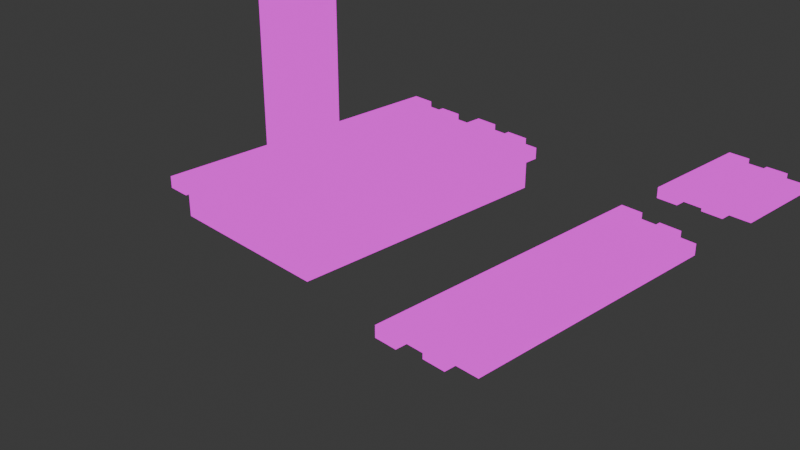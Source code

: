 # Source: environment.blend  (saved by Blender 4.3.34; exported with 4.5.12 LTS)
import bpy
from mathutils import Matrix  # noqa: F401  (used for matrix-valued properties, if any)

bpy.ops.wm.read_factory_settings(use_empty=True)
scene = bpy.context.scene
scene.name = 'Scene'

# ---- collections
col_collection = bpy.data.collections.new('Collection'); scene.collection.children.link(col_collection)

# ---- images (referenced by path relative to the original .blend; pixels are not part of the script)
import os
ASSET_DIR = os.environ.get("B2B_ASSET_DIR", "")  # directory of the original .blend (textures are referenced by path, not embedded)
HERE = os.path.dirname(os.path.abspath(__file__))  # packed textures are extracted next to this script under _unpacked/

def load_image(name, relpath, width, height, colorspace="sRGB"):
    """Load a texture the original file referenced (path relative to the .blend, or extracted next to this script)."""
    p = next((c for c in (os.path.join(HERE, relpath), os.path.join(ASSET_DIR, relpath)) if relpath and os.path.exists(c)), "")
    if p:
        img = bpy.data.images.load(p, check_existing=True)
        img.name = name
    else:  # same state as the original file: an image datablock whose file is absent (Cycles renders it pink)
        img = bpy.data.images.new(name, width, height)
        img.source = "FILE"
        img.filepath = "//" + (relpath or name)
    img.colorspace_settings.name = colorspace
    return img
img_environment_sprites_png = load_image('environment_sprites.png', 'environment_sprites.png', 1024, 1024, 'sRGB')

# ---- materials (node trees are filled in below, after node groups)
mat_environment_sprites = bpy.data.materials.new('environment_sprites')
mat_environment_sprites.alpha_threshold = 0.0
mat_environment_sprites.roughness = 0.5
mat_environment_sprites.line_color = (0.0, 0.0, 0.0, 1.0)

# ---- material node trees
mat_environment_sprites.use_nodes = True; mat_environment_sprites.node_tree.nodes.clear()
_N = mat_environment_sprites.node_tree.nodes; _L = mat_environment_sprites.node_tree.links
n0 = _N.new('ShaderNodeOutputMaterial'); n0.name = 'Material Output'; n0.location = (400, 0)
n1 = _N.new('ShaderNodeLightPath'); n1.name = 'Light Path'; n1.location = (0, 250)
n2 = _N.new('ShaderNodeBsdfTransparent'); n2.name = 'Transparent BSDF'; n2.location = (-200, -100)
n3 = _N.new('ShaderNodeEmission'); n3.name = 'Emission'; n3.location = (-200, -200)
n4 = _N.new('ShaderNodeMixShader'); n4.name = 'Mix Shader'; n4.location = (200, 0)
n5 = _N.new('ShaderNodeMixShader'); n5.name = 'Mix Shader.001'; n5.location = (0, -100)
n6 = _N.new('ShaderNodeTexImage'); n6.name = 'Image Texture'; n6.location = (-500, 100)
n6.image = img_environment_sprites_png
n6.interpolation = 'Closest'
_L.new(n6.outputs[0], n3.inputs[0])
_L.new(n6.outputs[1], n5.inputs[0])
_L.new(n2.outputs[0], n5.inputs[1])
_L.new(n2.outputs[0], n4.inputs[1])
_L.new(n3.outputs[0], n5.inputs[2])
_L.new(n5.outputs[0], n4.inputs[2])
_L.new(n1.outputs[0], n4.inputs[0])
_L.new(n4.outputs[0], n0.inputs[0])
n0.is_active_output = True

# ---- world
world_world = bpy.data.worlds.new('World'); scene.world = world_world
world_world.use_nodes = True; world_world.node_tree.nodes.clear()
_N = world_world.node_tree.nodes; _L = world_world.node_tree.links
n0 = _N.new('ShaderNodeOutputWorld'); n0.name = 'World Output'; n0.location = (300, 300)
n1 = _N.new('ShaderNodeBackground'); n1.name = 'Background'; n1.location = (10, 300)
n1.inputs[0].default_value = (0.05088, 0.05088, 0.05088, 1.0)
_L.new(n1.outputs[0], n0.inputs[0])
n0.is_active_output = True
world_world.color = (0.05088, 0.05088, 0.05088)
world_world.sun_shadow_jitter_overblur = 0.0

# ---- cameras
cam_camera = bpy.data.cameras.new('Camera')
cam_camera.clip_end = 100.0
cam_camera.ortho_scale = 7.314

# ---- lights
light_light = bpy.data.lights.new('Light', 'POINT')
light_light.energy = 1000.0
light_light.shadow_soft_size = 0.1

# ---- meshes
me_cube_001 = bpy.data.meshes.new('Cube.001')
me_cube_001.from_pydata([(0.5, -0.5, 0.5), (0.5, 0.5, 0.5), (-0.5, -0.5, 0.5), (-0.5, 0.5, 0.5), (0.375, 0.5, 0.5), (0.375, 0.0, 0.5), (-0.5, -0.5, 0.0), (-0.25, -0.5, 0.375), (0.5, 0.0, 0.5), (-0.5, 0.0, 0.5), (0.25, -0.5, 0.375), (0.375, -0.5, 0.5), (0.375, -0.5, 0.375), (0.0, 0.5, 0.5), (0.0, -0.5, 0.5), (0.0, -0.5, 0.0), (0.0, -0.5, 0.375), (0.0, 0.0, 0.5), (0.25, -0.5, 0.5), (0.25, -0.5, 0.0), (0.25, 0.0, 0.5), (0.5, 0.0, 0.375), (0.25, 0.5, 0.5), (-0.5, -0.5, 0.375), (0.5, 0.5, 0.375), (-0.25, 0.5, 0.5), (0.5, -0.5, 0.375), (-0.25, -0.5, 0.5), (-0.25, -0.5, 0.0), (-0.25, 0.0, 0.5), (0.0, -0.5625, 0.375), (0.25, -0.5625, 0.375), (0.0, -0.5625, 0.5), (0.25, -0.5625, 0.5), (-0.25, -0.5625, 0.5), (-0.25, -0.5625, 0.375), (0.0, -0.625, 0.375), (0.25, -0.625, 0.375), (-0.5, -0.6875, 0.375), (-0.25, -0.6875, 0.375), (0.0, -0.625, 0.5), (0.25, -0.625, 0.5), (-0.25, -0.6875, 0.5), (-0.5, -0.6875, 0.5), (0.375, -0.5, 0.0), (0.375, 0.5, 0.0), (0.375, 0.0, 0.0), (0.375, 0.0, 0.375), (0.375, 0.5, 0.375), (-0.5, -0.5625, 0.5), (-0.5, -0.5625, 0.375)], [], [(29, 25, 3, 9), (21, 24, 1, 8), (12, 26, 0, 11), (26, 21, 8, 0), (27, 29, 9, 2), (8, 1, 4, 5), (0, 8, 5, 11), (15, 19, 10, 16), (18, 20, 17, 14), (10, 12, 11, 18), (20, 22, 13, 17), (5, 4, 22, 20), (11, 5, 20, 18), (6, 28, 7, 23), (44, 46, 47, 12), (14, 17, 29, 27), (17, 13, 25, 29), (32, 40, 41, 33), (30, 36, 40, 32), (18, 33, 31, 10), (14, 32, 33, 18), (7, 35, 50, 23), (10, 31, 30, 16), (35, 30, 32, 34), (36, 37, 41, 40), (38, 39, 42, 43), (2, 49, 34, 27), (39, 35, 34, 42), (31, 37, 36, 30), (33, 41, 37, 31), (16, 30, 35, 7), (27, 34, 32, 14), (49, 43, 42, 34), (46, 45, 48, 47), (26, 12, 47, 21), (21, 47, 48, 24), (35, 39, 38, 50), (7, 28, 15, 16), (19, 44, 12, 10)])
_uv = me_cube_001.uv_layers.new(name='UVMap')
_uv.uv.foreach_set('vector', [0.05, 0.975, 0.0, 0.975, 0.0, 1.0, 0.05, 1.0, 0.25, 0.9375, 0.3, 0.9375, 0.3, 0.9531, 0.25, 0.9531, 0.1625, 0.9375, 0.1625, 0.95, 0.15, 0.95, 0.15, 0.9375, 0.2, 0.9375, 0.25, 0.9375, 0.25, 0.9531, 0.2, 0.9531, 0.1, 0.975, 0.05, 0.975, 0.05, 1.0, 0.1, 1.0, 0.05, 0.9, 0.0, 0.9, 0.0, 0.9125, 0.05, 0.9125, 0.1, 0.9, 0.05, 0.9, 0.05, 0.9125, 0.1, 0.9125, 0.25, 0.9, 0.275, 0.9, 0.275, 0.9375, 0.25, 0.9375, 0.1, 0.925, 0.05, 0.925, 0.05, 0.95, 0.1, 0.95, 0.1625, 0.925, 0.1625, 0.9375, 0.15, 0.9375, 0.15, 0.925, 0.05, 0.925, 0.0, 0.925, 0.0, 0.95, 0.05, 0.95, 0.05, 0.9125, 0.0, 0.9125, 0.0, 0.925, 0.05, 0.925, 0.1, 0.9125, 0.05, 0.9125, 0.05, 0.925, 0.1, 0.925, 0.2, 0.9, 0.225, 0.9, 0.225, 0.9375, 0.2, 0.9375, 0.2, 0.9, 0.25, 0.9, 0.25, 0.9375, 0.2, 0.9375, 0.1, 0.95, 0.05, 0.95, 0.05, 0.975, 0.1, 0.975, 0.05, 0.95, 0.0, 0.95, 0.0, 0.975, 0.05, 0.975, 0.1062, 0.95, 0.1125, 0.95, 0.1125, 0.925, 0.1062, 0.925, 0.15, 0.9062, 0.15, 0.9, 0.1375, 0.9, 0.1375, 0.9062, 0.1375, 0.9125, 0.1375, 0.9062, 0.15, 0.9062, 0.15, 0.9125, 0.1, 0.95, 0.1062, 0.95, 0.1062, 0.925, 0.1, 0.925, 0.1, 0.95, 0.1063, 0.95, 0.1063, 0.925, 0.1, 0.925, 0.1, 1.0, 0.1063, 1.0, 0.1063, 0.975, 0.1, 0.975, 0.1625, 0.925, 0.1625, 0.95, 0.15, 0.95, 0.15, 0.925, 0.1625, 0.925, 0.1625, 0.95, 0.15, 0.95, 0.15, 0.925, 0.1625, 0.925, 0.1625, 0.95, 0.15, 0.95, 0.15, 0.925, 0.1, 1.0, 0.1062, 1.0, 0.1062, 0.975, 0.1, 0.975, 0.15, 0.9, 0.15, 0.9125, 0.1375, 0.9125, 0.1375, 0.9, 0.1063, 1.0, 0.1187, 1.0, 0.1187, 0.975, 0.1063, 0.975, 0.1375, 0.9062, 0.1375, 0.9, 0.15, 0.9, 0.15, 0.9062, 0.1, 0.975, 0.1063, 0.975, 0.1063, 0.95, 0.1, 0.95, 0.1, 0.975, 0.1062, 0.975, 0.1062, 0.95, 0.1, 0.95, 0.1062, 1.0, 0.1187, 1.0, 0.1187, 0.975, 0.1062, 0.975, 0.25, 0.9, 0.3, 0.9, 0.3, 0.9375, 0.25, 0.9375, 0.1, 1.0, 0.1, 0.975, 0.05, 0.975, 0.05, 1.0, 0.05, 1.0, 0.05, 0.975, 0.0, 0.975, 0.0, 1.0, 0.1063, 0.95, 0.1125, 0.95, 0.1125, 0.925, 0.1063, 0.925, 0.225, 0.9375, 0.225, 0.9, 0.25, 0.9, 0.25, 0.9375, 0.275, 0.9, 0.2875, 0.9, 0.2875, 0.9375, 0.275, 0.9375])
me_cube_001.materials.append(mat_environment_sprites)
me_cube_001.use_mirror_vertex_groups = False
me_cube_001.update()
me_cube_006 = bpy.data.meshes.new('Cube.006')
me_cube_006.from_pydata([(0.5, -0.5, 0.5), (0.5, 0.5, 0.5), (-0.5, -0.5, 0.5), (0.5, 0.0, 0.5), (0.375, -0.5, 0.375), (0.5, 0.0, 0.375), (0.5, 0.5, 0.375), (0.5, -0.5, 0.375), (0.375, -0.5, 0.0), (0.375, 0.5, 0.0), (0.375, 0.0, 0.0), (0.375, 0.0, 0.375), (0.375, 0.5, 0.375), (-0.5, 0.5, 0.5), (-0.5, 0.0, 0.5)], [], [(5, 3, 1, 6), (7, 0, 3, 5), (14, 13, 1, 3), (2, 14, 3, 0), (8, 4, 11, 10), (10, 11, 12, 9), (7, 5, 11, 4), (5, 6, 12, 11)])
_uv = me_cube_006.uv_layers.new(name='UVMap')
_uv.uv.foreach_set('vector', [0.25, 0.9375, 0.25, 0.9531, 0.3, 0.9531, 0.3, 0.9375, 0.2, 0.9375, 0.2, 0.9531, 0.25, 0.9531, 0.25, 0.9375, 0.05, 1.0, 0.0, 1.0, 0.0, 0.9, 0.05, 0.9, 0.1, 1.0, 0.05, 1.0, 0.05, 0.9, 0.1, 0.9, 0.2, 0.9, 0.2, 0.9375, 0.25, 0.9375, 0.25, 0.9, 0.25, 0.9, 0.25, 0.9375, 0.3, 0.9375, 0.3, 0.9, 0.1, 1.0, 0.05, 1.0, 0.05, 0.975, 0.1, 0.975, 0.05, 1.0, 0.0, 1.0, 0.0, 0.975, 0.05, 0.975])
me_cube_006.materials.append(mat_environment_sprites)
me_cube_006.use_mirror_vertex_groups = False
me_cube_006.update()
me_cube_007 = bpy.data.meshes.new('Cube.007')
me_cube_007.from_pydata([(0.5, 0.5, 0.5), (0.5, -0.5, 0.5), (-0.5, 0.5, 0.5), (-0.5, -0.5, 0.5), (0.375, -0.5, 0.5), (0.375, 0.0, 0.5), (-0.5, 0.5, 0.0), (-0.25, 0.5, 0.375), (0.5, 0.0, 0.5), (-0.5, 0.0, 0.5), (0.25, 0.5, 0.375), (0.375, 0.5, 0.5), (0.375, 0.5, 0.375), (0.0, -0.5, 0.5), (0.0, 0.5, 0.5), (0.0, 0.5, 0.0), (0.0, 0.5, 0.375), (0.0, 0.0, 0.5), (0.25, 0.5, 0.5), (0.25, 0.5, 0.0), (0.25, 0.0, 0.5), (0.5, 0.0, 0.375), (0.25, -0.5, 0.5), (-0.5, 0.5, 0.375), (0.5, -0.5, 0.375), (-0.25, -0.5, 0.5), (0.5, 0.5, 0.375), (-0.25, 0.5, 0.5), (-0.25, 0.5, 0.0), (-0.25, 0.0, 0.5), (0.0, 0.5625, 0.375), (0.25, 0.5625, 0.375), (0.0, 0.5625, 0.5), (0.25, 0.5625, 0.5), (-0.25, 0.5625, 0.5), (-0.25, 0.5625, 0.375), (0.0, 0.625, 0.375), (0.25, 0.625, 0.375), (-0.5, 0.6875, 0.375), (-0.25, 0.6875, 0.375), (0.0, 0.625, 0.5), (0.25, 0.625, 0.5), (-0.25, 0.6875, 0.5), (-0.5, 0.6875, 0.5), (0.375, 0.5, 0.0), (0.375, -0.5, 0.0), (0.375, 0.0, 0.0), (0.375, 0.0, 0.375), (0.375, -0.5, 0.375), (-0.5, 0.5625, 0.5), (-0.5, 0.5625, 0.375)], [], [(29, 9, 3, 25), (21, 8, 1, 24), (12, 11, 0, 26), (26, 0, 8, 21), (27, 2, 9, 29), (8, 5, 4, 1), (0, 11, 5, 8), (15, 16, 10, 19), (18, 14, 17, 20), (10, 18, 11, 12), (20, 17, 13, 22), (5, 20, 22, 4), (11, 18, 20, 5), (6, 23, 7, 28), (44, 12, 47, 46), (14, 27, 29, 17), (17, 29, 25, 13), (32, 33, 41, 40), (30, 32, 40, 36), (18, 10, 31, 33), (14, 18, 33, 32), (7, 23, 50, 35), (10, 16, 30, 31), (35, 34, 32, 30), (36, 40, 41, 37), (38, 43, 42, 39), (2, 27, 34, 49), (39, 42, 34, 35), (31, 30, 36, 37), (33, 31, 37, 41), (16, 7, 35, 30), (27, 14, 32, 34), (49, 34, 42, 43), (46, 47, 48, 45), (26, 21, 47, 12), (21, 24, 48, 47), (35, 50, 38, 39), (7, 16, 15, 28), (19, 10, 12, 44)])
_uv = me_cube_007.uv_layers.new(name='UVMap')
_uv.uv.foreach_set('vector', [0.05, 0.975, 0.05, 1.0, 0.0, 1.0, 0.0, 0.975, 0.25, 0.9375, 0.25, 0.9531, 0.3, 0.9531, 0.3, 0.9375, 0.1625, 0.9375, 0.15, 0.9375, 0.15, 0.95, 0.1625, 0.95, 0.2, 0.9375, 0.2, 0.9531, 0.25, 0.9531, 0.25, 0.9375, 0.1, 0.975, 0.1, 1.0, 0.05, 1.0, 0.05, 0.975, 0.05, 0.9, 0.05, 0.9125, 0.0, 0.9125, 0.0, 0.9, 0.1, 0.9, 0.1, 0.9125, 0.05, 0.9125, 0.05, 0.9, 0.2375, 0.9, 0.2375, 0.9375, 0.2125, 0.9375, 0.2125, 0.9, 0.1, 0.925, 0.1, 0.95, 0.05, 0.95, 0.05, 0.925, 0.1625, 0.925, 0.15, 0.925, 0.15, 0.9375, 0.1625, 0.9375, 0.05, 0.925, 0.05, 0.95, 0.0, 0.95, 0.0, 0.925, 0.05, 0.9125, 0.05, 0.925, 0.0, 0.925, 0.0, 0.9125, 0.1, 0.9125, 0.1, 0.925, 0.05, 0.925, 0.05, 0.9125, 0.2875, 0.9, 0.2875, 0.9375, 0.2625, 0.9375, 0.2625, 0.9, 0.2, 0.9, 0.2, 0.9375, 0.25, 0.9375, 0.25, 0.9, 0.1, 0.95, 0.1, 0.975, 0.05, 0.975, 0.05, 0.95, 0.05, 0.95, 0.05, 0.975, 0.0, 0.975, 0.0, 0.95, 0.1062, 0.95, 0.1062, 0.925, 0.1125, 0.925, 0.1125, 0.95, 0.15, 0.9062, 0.1375, 0.9062, 0.1375, 0.9, 0.15, 0.9, 0.1375, 0.9125, 0.15, 0.9125, 0.15, 0.9062, 0.1375, 0.9062, 0.1, 0.95, 0.1, 0.925, 0.1062, 0.925, 0.1062, 0.95, 0.1, 0.95, 0.1, 0.925, 0.1063, 0.925, 0.1063, 0.95, 0.1, 1.0, 0.1, 0.975, 0.1063, 0.975, 0.1063, 1.0, 0.1625, 0.925, 0.15, 0.925, 0.15, 0.95, 0.1625, 0.95, 0.1625, 0.925, 0.15, 0.925, 0.15, 0.95, 0.1625, 0.95, 0.1625, 0.925, 0.15, 0.925, 0.15, 0.95, 0.1625, 0.95, 0.1, 1.0, 0.1, 0.975, 0.1062, 0.975, 0.1062, 1.0, 0.15, 0.9, 0.1375, 0.9, 0.1375, 0.9125, 0.15, 0.9125, 0.1063, 1.0, 0.1063, 0.975, 0.1187, 0.975, 0.1187, 1.0, 0.1375, 0.9062, 0.15, 0.9062, 0.15, 0.9, 0.1375, 0.9, 0.1, 0.975, 0.1, 0.95, 0.1063, 0.95, 0.1063, 0.975, 0.1, 0.975, 0.1, 0.95, 0.1062, 0.95, 0.1062, 0.975, 0.1062, 1.0, 0.1062, 0.975, 0.1187, 0.975, 0.1187, 1.0, 0.25, 0.9, 0.25, 0.9375, 0.3, 0.9375, 0.3, 0.9, 0.1, 1.0, 0.05, 1.0, 0.05, 0.975, 0.1, 0.975, 0.05, 1.0, 0.0, 1.0, 0.0, 0.975, 0.05, 0.975, 0.1063, 0.95, 0.1063, 0.925, 0.1125, 0.925, 0.1125, 0.95, 0.2625, 0.9375, 0.2375, 0.9375, 0.2375, 0.9, 0.2625, 0.9, 0.2125, 0.9, 0.2125, 0.9375, 0.2, 0.9375, 0.2, 0.9])
me_cube_007.materials.append(mat_environment_sprites)
me_cube_007.use_mirror_vertex_groups = False
me_cube_007.update()
me_cube_008 = bpy.data.meshes.new('Cube.008')
me_cube_008.from_pydata([(0.5, -0.5, 0.125), (0.5, 0.5, 0.125), (-0.5, -0.5, 0.125), (-0.5, 0.5, 0.125), (0.375, 0.5, 0.125), (0.375, 0.0, 0.125), (-0.5, 0.5, -1.192e-07), (0.5, 0.0, 0.125), (-0.5, 0.0, 0.125), (0.25, -0.5, -5.96e-08), (0.375, -0.5, 0.125), (0.0, 0.5, 0.125), (0.0, -0.5, 0.125), (-0.5, -0.5, -1.192e-07), (0.0, 0.0, 0.125), (0.25, -0.5, 0.125), (0.25, 0.0, 0.125), (0.25, 0.5, 0.125), (0.5, 0.5, -1.192e-07), (-0.25, 0.5, 0.125), (-0.25, -0.5, 0.125), (-0.25, 0.0, 0.125), (0.0, -0.5625, 0.125), (0.25, -0.5625, 0.125), (-0.25, -0.5625, 0.125), (-0.25, -0.5625, -5.96e-08), (0.0, -0.625, -5.96e-08), (0.25, -0.625, -5.96e-08), (-0.25, -0.6875, -5.96e-08), (0.0, -0.625, 0.125), (0.25, -0.625, 0.125), (-0.25, -0.6875, 0.125), (-0.5, -0.6875, 0.125), (-0.5, -0.5625, 0.125), (0.5, -0.5, -1.192e-07), (0.375, 0.5, -1.192e-07), (0.375, 0.0, -1.192e-07), (0.5, 0.0, -1.192e-07), (-0.5, 0.0, -1.192e-07), (0.375, -0.5, -1.192e-07), (0.0, 0.5, -1.192e-07), (0.0, -0.5, -1.192e-07), (0.0, 0.0, -1.192e-07), (0.25, 0.0, -1.192e-07), (0.25, 0.5, -1.192e-07), (-0.25, 0.5, -1.192e-07), (-0.25, -0.5, -1.192e-07), (-0.25, 0.0, -1.192e-07), (0.0, -0.5625, -1.192e-07), (0.25, -0.5625, -1.192e-07), (-0.5, -0.6875, -1.192e-07), (-0.5, -0.5625, -1.192e-07)], [], [(21, 19, 3, 8), (37, 18, 1, 7), (39, 34, 0, 10), (34, 37, 7, 0), (20, 21, 8, 2), (7, 1, 4, 5), (0, 7, 5, 10), (15, 16, 14, 12), (9, 39, 10, 15), (16, 17, 11, 14), (5, 4, 17, 16), (10, 5, 16, 15), (12, 14, 21, 20), (14, 11, 19, 21), (22, 29, 30, 23), (43, 42, 40, 44), (15, 23, 49, 9), (12, 22, 23, 15), (9, 41, 42, 43), (34, 39, 36, 37), (25, 48, 22, 24), (26, 27, 30, 29), (50, 28, 31, 32), (2, 33, 24, 20), (28, 25, 24, 31), (37, 36, 35, 18), (23, 30, 27, 49), (46, 13, 38, 47), (20, 24, 22, 12), (33, 32, 31, 24), (47, 38, 6, 45), (36, 43, 44, 35), (39, 9, 43, 36), (41, 46, 47, 42), (42, 47, 45, 40), (48, 49, 27, 26), (41, 9, 49, 48), (13, 46, 25, 51), (46, 41, 48, 25), (51, 25, 28, 50)])
_uv = me_cube_008.uv_layers.new(name='UVMap')
_uv.uv.foreach_set('vector', [0.05, 0.975, 0.0, 0.975, 0.0, 1.0, 0.05, 1.0, 0.25, 0.9359, 0.3, 0.9359, 0.3, 0.9516, 0.25, 0.9516, 0.1625, 0.9375, 0.1625, 0.95, 0.15, 0.95, 0.15, 0.9375, 0.2, 0.9359, 0.25, 0.9359, 0.25, 0.9516, 0.2, 0.9516, 0.1, 0.975, 0.05, 0.975, 0.05, 1.0, 0.1, 1.0, 0.05, 0.9, 0.0, 0.9, 0.0, 0.9125, 0.05, 0.9125, 0.1, 0.9, 0.05, 0.9, 0.05, 0.9125, 0.1, 0.9125, 0.1, 0.925, 0.05, 0.925, 0.05, 0.95, 0.1, 0.95, 0.1625, 0.925, 0.1625, 0.9375, 0.15, 0.9375, 0.15, 0.925, 0.05, 0.925, 0.0, 0.925, 0.0, 0.95, 0.05, 0.95, 0.05, 0.9125, 0.0, 0.9125, 0.0, 0.925, 0.05, 0.925, 0.1, 0.9125, 0.05, 0.9125, 0.05, 0.925, 0.1, 0.925, 0.1, 0.95, 0.05, 0.95, 0.05, 0.975, 0.1, 0.975, 0.05, 0.95, 0.0, 0.95, 0.0, 0.975, 0.05, 0.975, 0.1062, 0.95, 0.1125, 0.95, 0.1125, 0.925, 0.1062, 0.925, 0.05, 0.925, 0.05, 0.95, 0.0, 0.95, 0.0, 0.925, 0.1375, 0.9125, 0.1375, 0.9062, 0.15, 0.9062, 0.15, 0.9125, 0.1, 0.95, 0.1062, 0.95, 0.1062, 0.925, 0.1, 0.925, 0.1, 0.925, 0.1, 0.95, 0.05, 0.95, 0.05, 0.925, 0.1, 0.9, 0.1, 0.9125, 0.05, 0.9125, 0.05, 0.9, 0.1625, 0.925, 0.1625, 0.95, 0.15, 0.95, 0.15, 0.925, 0.1625, 0.925, 0.1625, 0.95, 0.15, 0.95, 0.15, 0.925, 0.1625, 0.925, 0.1625, 0.95, 0.15, 0.95, 0.15, 0.925, 0.1, 1.0, 0.1062, 1.0, 0.1062, 0.975, 0.1, 0.975, 0.15, 0.9, 0.15, 0.9125, 0.1375, 0.9125, 0.1375, 0.9, 0.05, 0.9, 0.05, 0.9125, 0.0, 0.9125, 0.0, 0.9, 0.1375, 0.9062, 0.1375, 0.9, 0.15, 0.9, 0.15, 0.9062, 0.1, 0.975, 0.1, 1.0, 0.05, 1.0, 0.05, 0.975, 0.1, 0.975, 0.1062, 0.975, 0.1062, 0.95, 0.1, 0.95, 0.1062, 1.0, 0.1187, 1.0, 0.1187, 0.975, 0.1062, 0.975, 0.05, 0.975, 0.05, 1.0, 0.0, 1.0, 0.0, 0.975, 0.05, 0.9125, 0.05, 0.925, 0.0, 0.925, 0.0, 0.9125, 0.1, 0.9125, 0.1, 0.925, 0.05, 0.925, 0.05, 0.9125, 0.1, 0.95, 0.1, 0.975, 0.05, 0.975, 0.05, 0.95, 0.05, 0.95, 0.05, 0.975, 0.0, 0.975, 0.0, 0.95, 0.1062, 0.95, 0.1062, 0.925, 0.1125, 0.925, 0.1125, 0.95, 0.1, 0.95, 0.1, 0.925, 0.1062, 0.925, 0.1062, 0.95, 0.1, 1.0, 0.1, 0.975, 0.1062, 0.975, 0.1062, 1.0, 0.1, 0.975, 0.1, 0.95, 0.1062, 0.95, 0.1062, 0.975, 0.1062, 1.0, 0.1062, 0.975, 0.1187, 0.975, 0.1187, 1.0])
me_cube_008.materials.append(mat_environment_sprites)
me_cube_008.use_mirror_vertex_groups = False
me_cube_008.update()
me_cube_009 = bpy.data.meshes.new('Cube.009')
me_cube_009.from_pydata([(0.5, 0.5, 0.125), (0.5, -0.5, 0.125), (-0.5, 0.5, 0.125), (-0.5, -0.5, 0.125), (0.375, -0.5, 0.125), (0.375, 0.0, 0.125), (-0.5, -0.5, -1.192e-07), (0.5, 0.0, 0.125), (-0.5, 0.0, 0.125), (0.25, 0.5, -5.96e-08), (0.375, 0.5, 0.125), (0.0, -0.5, 0.125), (0.0, 0.5, 0.125), (-0.5, 0.5, -1.192e-07), (0.0, 0.0, 0.125), (0.25, 0.5, 0.125), (0.25, 0.0, 0.125), (0.25, -0.5, 0.125), (0.5, -0.5, -1.192e-07), (-0.25, -0.5, 0.125), (-0.25, 0.5, 0.125), (-0.25, 0.0, 0.125), (0.0, 0.5625, 0.125), (0.25, 0.5625, 0.125), (-0.25, 0.5625, 0.125), (-0.25, 0.5625, -5.96e-08), (0.0, 0.625, -5.96e-08), (0.25, 0.625, -5.96e-08), (-0.25, 0.6875, -5.96e-08), (0.0, 0.625, 0.125), (0.25, 0.625, 0.125), (-0.25, 0.6875, 0.125), (-0.5, 0.6875, 0.125), (-0.5, 0.5625, 0.125), (0.5, 0.5, -1.192e-07), (0.375, -0.5, -1.192e-07), (0.375, 0.0, -1.192e-07), (0.5, 0.0, -1.192e-07), (-0.5, 0.0, -1.192e-07), (0.375, 0.5, -1.192e-07), (0.0, -0.5, -1.192e-07), (0.0, 0.5, -1.192e-07), (0.0, 0.0, -1.192e-07), (0.25, 0.0, -1.192e-07), (0.25, -0.5, -1.192e-07), (-0.25, -0.5, -1.192e-07), (-0.25, 0.5, -1.192e-07), (-0.25, 0.0, -1.192e-07), (0.0, 0.5625, -1.192e-07), (0.25, 0.5625, -1.192e-07), (-0.5, 0.6875, -1.192e-07), (-0.5, 0.5625, -1.192e-07)], [], [(21, 8, 3, 19), (37, 7, 1, 18), (39, 10, 0, 34), (34, 0, 7, 37), (20, 2, 8, 21), (7, 5, 4, 1), (0, 10, 5, 7), (15, 12, 14, 16), (9, 15, 10, 39), (16, 14, 11, 17), (5, 16, 17, 4), (10, 15, 16, 5), (12, 20, 21, 14), (14, 21, 19, 11), (22, 23, 30, 29), (43, 44, 40, 42), (15, 9, 49, 23), (12, 15, 23, 22), (9, 43, 42, 41), (34, 37, 36, 39), (25, 24, 22, 48), (26, 29, 30, 27), (50, 32, 31, 28), (2, 20, 24, 33), (28, 31, 24, 25), (37, 18, 35, 36), (23, 49, 27, 30), (46, 47, 38, 13), (20, 12, 22, 24), (33, 24, 31, 32), (47, 45, 6, 38), (36, 35, 44, 43), (39, 36, 43, 9), (41, 42, 47, 46), (42, 40, 45, 47), (48, 26, 27, 49), (41, 48, 49, 9), (13, 51, 25, 46), (46, 25, 48, 41), (51, 50, 28, 25)])
_uv = me_cube_009.uv_layers.new(name='UVMap')
_uv.uv.foreach_set('vector', [0.05, 0.975, 0.05, 1.0, 0.0, 1.0, 0.0, 0.975, 0.25, 0.9359, 0.25, 0.9516, 0.3, 0.9516, 0.3, 0.9359, 0.1625, 0.9375, 0.15, 0.9375, 0.15, 0.95, 0.1625, 0.95, 0.2, 0.9359, 0.2, 0.9516, 0.25, 0.9516, 0.25, 0.9359, 0.1, 0.975, 0.1, 1.0, 0.05, 1.0, 0.05, 0.975, 0.05, 0.9, 0.05, 0.9125, 0.0, 0.9125, 0.0, 0.9, 0.1, 0.9, 0.1, 0.9125, 0.05, 0.9125, 0.05, 0.9, 0.1, 0.925, 0.1, 0.95, 0.05, 0.95, 0.05, 0.925, 0.1625, 0.925, 0.15, 0.925, 0.15, 0.9375, 0.1625, 0.9375, 0.05, 0.925, 0.05, 0.95, 0.0, 0.95, 0.0, 0.925, 0.05, 0.9125, 0.05, 0.925, 0.0, 0.925, 0.0, 0.9125, 0.1, 0.9125, 0.1, 0.925, 0.05, 0.925, 0.05, 0.9125, 0.1, 0.95, 0.1, 0.975, 0.05, 0.975, 0.05, 0.95, 0.05, 0.95, 0.05, 0.975, 0.0, 0.975, 0.0, 0.95, 0.1062, 0.95, 0.1062, 0.925, 0.1125, 0.925, 0.1125, 0.95, 0.05, 0.925, 0.0, 0.925, 0.0, 0.95, 0.05, 0.95, 0.1375, 0.9125, 0.15, 0.9125, 0.15, 0.9062, 0.1375, 0.9062, 0.1, 0.95, 0.1, 0.925, 0.1062, 0.925, 0.1062, 0.95, 0.1, 0.925, 0.05, 0.925, 0.05, 0.95, 0.1, 0.95, 0.1, 0.9, 0.05, 0.9, 0.05, 0.9125, 0.1, 0.9125, 0.1625, 0.925, 0.15, 0.925, 0.15, 0.95, 0.1625, 0.95, 0.1625, 0.925, 0.15, 0.925, 0.15, 0.95, 0.1625, 0.95, 0.1625, 0.925, 0.15, 0.925, 0.15, 0.95, 0.1625, 0.95, 0.1, 1.0, 0.1, 0.975, 0.1062, 0.975, 0.1062, 1.0, 0.15, 0.9, 0.1375, 0.9, 0.1375, 0.9125, 0.15, 0.9125, 0.05, 0.9, 0.0, 0.9, 0.0, 0.9125, 0.05, 0.9125, 0.1375, 0.9062, 0.15, 0.9062, 0.15, 0.9, 0.1375, 0.9, 0.1, 0.975, 0.05, 0.975, 0.05, 1.0, 0.1, 1.0, 0.1, 0.975, 0.1, 0.95, 0.1062, 0.95, 0.1062, 0.975, 0.1062, 1.0, 0.1062, 0.975, 0.1187, 0.975, 0.1187, 1.0, 0.05, 0.975, 0.0, 0.975, 0.0, 1.0, 0.05, 1.0, 0.05, 0.9125, 0.0, 0.9125, 0.0, 0.925, 0.05, 0.925, 0.1, 0.9125, 0.05, 0.9125, 0.05, 0.925, 0.1, 0.925, 0.1, 0.95, 0.05, 0.95, 0.05, 0.975, 0.1, 0.975, 0.05, 0.95, 0.0, 0.95, 0.0, 0.975, 0.05, 0.975, 0.1062, 0.95, 0.1125, 0.95, 0.1125, 0.925, 0.1062, 0.925, 0.1, 0.95, 0.1062, 0.95, 0.1062, 0.925, 0.1, 0.925, 0.1, 1.0, 0.1062, 1.0, 0.1062, 0.975, 0.1, 0.975, 0.1, 0.975, 0.1062, 0.975, 0.1062, 0.95, 0.1, 0.95, 0.1062, 1.0, 0.1187, 1.0, 0.1187, 0.975, 0.1062, 0.975])
me_cube_009.materials.append(mat_environment_sprites)
me_cube_009.use_mirror_vertex_groups = False
me_cube_009.update()
me_cube_010 = bpy.data.meshes.new('Cube.010')
me_cube_010.from_pydata([(0.5, -0.5, 0.125), (0.5, 0.5, 0.125), (-0.5, -0.5, 0.125), (-0.5, 0.5, 0.125), (0.375, 0.5, 0.125), (0.375, 0.0, 0.125), (-0.5, 0.5, -1.192e-07), (0.5, 0.0, 0.125), (-0.5, 0.0, 0.125), (0.25, -0.5, -5.96e-08), (0.375, -0.5, 0.125), (0.0, 0.5, 0.125), (0.0, -0.5, 0.125), (-0.5, -0.5, -1.192e-07), (0.0, 0.0, 0.125), (0.25, -0.5, 0.125), (0.25, 0.0, 0.125), (0.25, 0.5, 0.125), (0.5, 0.5, -1.192e-07), (-0.25, 0.5, 0.125), (-0.25, -0.5, 0.125), (-0.25, 0.0, 0.125), (0.5, -0.5, -1.192e-07), (0.375, 0.5, -1.192e-07), (0.375, 0.0, -1.192e-07), (0.5, 0.0, -1.192e-07), (-0.5, 0.0, -1.192e-07), (0.375, -0.5, -1.192e-07), (0.0, 0.5, -1.192e-07), (0.0, -0.5, -1.192e-07), (0.0, 0.0, -1.192e-07), (0.25, 0.0, -1.192e-07), (0.25, 0.5, -1.192e-07), (-0.25, 0.5, -1.192e-07), (-0.25, -0.5, -1.192e-07), (-0.25, 0.0, -1.192e-07)], [], [(21, 19, 3, 8), (25, 18, 1, 7), (22, 25, 7, 0), (20, 21, 8, 2), (7, 1, 4, 5), (0, 7, 5, 10), (15, 16, 14, 12), (16, 17, 11, 14), (5, 4, 17, 16), (10, 5, 16, 15), (12, 14, 21, 20), (14, 11, 19, 21), (31, 30, 28, 32), (9, 29, 30, 31), (22, 27, 24, 25), (25, 24, 23, 18), (34, 13, 26, 35), (35, 26, 6, 33), (24, 31, 32, 23), (27, 9, 31, 24), (29, 34, 35, 30), (30, 35, 33, 28)])
_uv = me_cube_010.uv_layers.new(name='UVMap')
_uv.uv.foreach_set('vector', [0.05, 0.975, 0.0, 0.975, 0.0, 1.0, 0.05, 1.0, 0.25, 0.9359, 0.3, 0.9359, 0.3, 0.9516, 0.25, 0.9516, 0.2, 0.9359, 0.25, 0.9359, 0.25, 0.9516, 0.2, 0.9516, 0.1, 0.975, 0.05, 0.975, 0.05, 1.0, 0.1, 1.0, 0.05, 0.9, 0.0, 0.9, 0.0, 0.9125, 0.05, 0.9125, 0.1, 0.9, 0.05, 0.9, 0.05, 0.9125, 0.1, 0.9125, 0.1, 0.925, 0.05, 0.925, 0.05, 0.95, 0.1, 0.95, 0.05, 0.925, 0.0, 0.925, 0.0, 0.95, 0.05, 0.95, 0.05, 0.9125, 0.0, 0.9125, 0.0, 0.925, 0.05, 0.925, 0.1, 0.9125, 0.05, 0.9125, 0.05, 0.925, 0.1, 0.925, 0.1, 0.95, 0.05, 0.95, 0.05, 0.975, 0.1, 0.975, 0.05, 0.95, 0.0, 0.95, 0.0, 0.975, 0.05, 0.975, 0.05, 0.925, 0.05, 0.95, 0.0, 0.95, 0.0, 0.925, 0.1, 0.925, 0.1, 0.95, 0.05, 0.95, 0.05, 0.925, 0.1, 0.9, 0.1, 0.9125, 0.05, 0.9125, 0.05, 0.9, 0.05, 0.9, 0.05, 0.9125, 0.0, 0.9125, 0.0, 0.9, 0.1, 0.975, 0.1, 1.0, 0.05, 1.0, 0.05, 0.975, 0.05, 0.975, 0.05, 1.0, 0.0, 1.0, 0.0, 0.975, 0.05, 0.9125, 0.05, 0.925, 0.0, 0.925, 0.0, 0.9125, 0.1, 0.9125, 0.1, 0.925, 0.05, 0.925, 0.05, 0.9125, 0.1, 0.95, 0.1, 0.975, 0.05, 0.975, 0.05, 0.95, 0.05, 0.95, 0.05, 0.975, 0.0, 0.975, 0.0, 0.95])
me_cube_010.materials.append(mat_environment_sprites)
me_cube_010.use_mirror_vertex_groups = False
me_cube_010.update()
me_cube_011 = bpy.data.meshes.new('Cube.011')
me_cube_011.from_pydata([(0.5, 0.5, 0.125), (-0.5, -0.5, -1.192e-07), (0.25, 0.5, -5.96e-08), (0.375, 0.5, 0.125), (-0.5, 0.5, -1.192e-07), (0.25, 0.5, 0.125), (0.5, -0.5, -1.192e-07), (0.0, 0.5625, 0.125), (0.25, 0.5625, 0.125), (-0.25, 0.5625, 0.125), (-0.25, 0.5625, -5.96e-08), (0.0, 0.625, -5.96e-08), (0.25, 0.625, -5.96e-08), (-0.25, 0.6875, -5.96e-08), (0.0, 0.625, 0.125), (0.25, 0.625, 0.125), (-0.25, 0.6875, 0.125), (-0.5, 0.6875, 0.125), (-0.5, 0.5625, 0.125), (0.5, 0.0, -1.192e-07), (-0.5, 0.0, -1.192e-07), (0.375, 0.5, -1.192e-07), (0.0, 0.5, -1.192e-07), (0.0, 0.0, -1.192e-07), (0.25, 0.0, -1.192e-07), (0.25, -0.5, -1.192e-07), (-0.25, 0.5, -1.192e-07), (-0.25, 0.0, -1.192e-07), (0.0, 0.5625, -1.192e-07), (0.25, 0.5625, -1.192e-07), (-0.5, 0.6875, -1.192e-07), (-0.5, 0.5625, -1.192e-07), (0.5, -0.5, 0.125), (-0.5, -0.5, 0.125), (-0.5, 0.5, 0.125), (0.375, 0.0, 0.125), (0.5, 0.0, 0.125), (-0.5, 0.0, 0.125), (0.375, -0.5, 0.125), (0.0, 0.5, 0.125), (0.0, -0.5, 0.125), (0.0, 0.0, 0.125), (0.25, -0.5, 0.125), (0.25, 0.0, 0.125), (0.5, 0.5, -1.192e-07), (-0.25, 0.5, 0.125), (-0.25, -0.5, 0.125), (-0.25, 0.0, 0.125), (0.0, -0.5625, 0.125), (0.25, -0.5625, 0.125), (-0.25, -0.5625, 0.125), (-0.25, -0.5625, -5.96e-08), (0.0, -0.625, -5.96e-08), (0.25, -0.625, -5.96e-08), (-0.25, -0.6875, -5.96e-08), (0.0, -0.625, 0.125), (0.25, -0.625, 0.125), (-0.25, -0.6875, 0.125), (-0.5, -0.6875, 0.125), (-0.5, -0.5625, 0.125), (0.375, 0.0, -1.192e-07), (0.375, -0.5, -1.192e-07), (0.0, -0.5, -1.192e-07), (-0.25, -0.5, -1.192e-07), (0.0, -0.5625, -1.192e-07), (0.25, -0.5625, -1.192e-07), (-0.5, -0.6875, -1.192e-07), (-0.5, -0.5625, -1.192e-07)], [], [(19, 36, 32, 6), (21, 3, 0, 44), (44, 0, 36, 19), (2, 5, 3, 21), (7, 8, 15, 14), (24, 25, 62, 23), (5, 2, 29, 8), (39, 5, 8, 7), (2, 24, 23, 22), (10, 9, 7, 28), (30, 17, 16, 13), (34, 45, 9, 18), (13, 16, 9, 10), (19, 6, 61, 60), (8, 29, 12, 15), (26, 27, 20, 4), (45, 39, 7, 9), (18, 9, 16, 17), (27, 63, 1, 20), (60, 61, 25, 24), (21, 60, 24, 2), (22, 23, 27, 26), (23, 62, 63, 27), (28, 11, 12, 29), (22, 28, 29, 2), (4, 31, 10, 26), (26, 10, 28, 22), (31, 30, 13, 10), (47, 45, 34, 37), (61, 6, 32, 38), (46, 47, 37, 33), (36, 0, 3, 35), (32, 36, 35, 38), (42, 43, 41, 40), (25, 61, 38, 42), (43, 5, 39, 41), (35, 3, 5, 43), (38, 35, 43, 42), (40, 41, 47, 46), (41, 39, 45, 47), (48, 55, 56, 49), (42, 49, 65, 25), (40, 48, 49, 42), (51, 64, 48, 50), (52, 53, 56, 55), (66, 54, 57, 58), (33, 59, 50, 46), (54, 51, 50, 57), (19, 60, 21, 44), (49, 56, 53, 65), (46, 50, 48, 40), (59, 58, 57, 50), (64, 65, 53, 52), (62, 25, 65, 64), (1, 63, 51, 67), (63, 62, 64, 51), (67, 51, 54, 66)])
_uv = me_cube_011.uv_layers.new(name='UVMap')
_uv.uv.foreach_set('vector', [0.25, 0.9359, 0.25, 0.9516, 0.3, 0.9516, 0.3, 0.9359, 0.15, 0.9875, 0.1375, 0.9875, 0.1375, 1.0, 0.15, 1.0, 0.2, 0.9359, 0.2, 0.9516, 0.25, 0.9516, 0.25, 0.9359, 0.15, 0.975, 0.1375, 0.975, 0.1375, 0.9875, 0.15, 0.9875, 0.1062, 0.95, 0.1062, 0.925, 0.1125, 0.925, 0.1125, 0.95, 0.05, 0.925, 0.0, 0.925, 0.0, 0.95, 0.05, 0.95, 0.1375, 0.9125, 0.15, 0.9125, 0.15, 0.9062, 0.1375, 0.9062, 0.1, 0.95, 0.1, 0.925, 0.1062, 0.925, 0.1062, 0.95, 0.1, 0.925, 0.05, 0.925, 0.05, 0.95, 0.1, 0.95, 0.1625, 0.925, 0.15, 0.925, 0.15, 0.95, 0.1625, 0.95, 0.1625, 0.925, 0.15, 0.925, 0.15, 0.95, 0.1625, 0.95, 0.1, 1.0, 0.1, 0.975, 0.1062, 0.975, 0.1062, 1.0, 0.15, 0.9, 0.1375, 0.9, 0.1375, 0.9125, 0.15, 0.9125, 0.05, 0.9, 0.0, 0.9, 0.0, 0.9125, 0.05, 0.9125, 0.1375, 0.9062, 0.15, 0.9062, 0.15, 0.9, 0.1375, 0.9, 0.1, 0.975, 0.05, 0.975, 0.05, 1.0, 0.1, 1.0, 0.1, 0.975, 0.1, 0.95, 0.1062, 0.95, 0.1062, 0.975, 0.1062, 1.0, 0.1062, 0.975, 0.1187, 0.975, 0.1187, 1.0, 0.05, 0.975, 0.0, 0.975, 0.0, 1.0, 0.05, 1.0, 0.05, 0.9125, 0.0, 0.9125, 0.0, 0.925, 0.05, 0.925, 0.1, 0.9125, 0.05, 0.9125, 0.05, 0.925, 0.1, 0.925, 0.1, 0.95, 0.05, 0.95, 0.05, 0.975, 0.1, 0.975, 0.05, 0.95, 0.0, 0.95, 0.0, 0.975, 0.05, 0.975, 0.1062, 0.95, 0.1125, 0.95, 0.1125, 0.925, 0.1062, 0.925, 0.1, 0.95, 0.1062, 0.95, 0.1062, 0.925, 0.1, 0.925, 0.1, 1.0, 0.1062, 1.0, 0.1062, 0.975, 0.1, 0.975, 0.1, 0.975, 0.1062, 0.975, 0.1062, 0.95, 0.1, 0.95, 0.1062, 1.0, 0.1187, 1.0, 0.1187, 0.975, 0.1062, 0.975, 0.05, 0.975, 0.0, 0.975, 0.0, 1.0, 0.05, 1.0, 0.15, 0.9875, 0.15, 1.0, 0.1375, 1.0, 0.1375, 0.9875, 0.1, 0.975, 0.05, 0.975, 0.05, 1.0, 0.1, 1.0, 0.05, 0.9, 0.0, 0.9, 0.0, 0.9125, 0.05, 0.9125, 0.1, 0.9, 0.05, 0.9, 0.05, 0.9125, 0.1, 0.9125, 0.1, 0.925, 0.05, 0.925, 0.05, 0.95, 0.1, 0.95, 0.15, 0.975, 0.15, 0.9875, 0.1375, 0.9875, 0.1375, 0.975, 0.05, 0.925, 0.0, 0.925, 0.0, 0.95, 0.05, 0.95, 0.05, 0.9125, 0.0, 0.9125, 0.0, 0.925, 0.05, 0.925, 0.1, 0.9125, 0.05, 0.9125, 0.05, 0.925, 0.1, 0.925, 0.1, 0.95, 0.05, 0.95, 0.05, 0.975, 0.1, 0.975, 0.05, 0.95, 0.0, 0.95, 0.0, 0.975, 0.05, 0.975, 0.1062, 0.95, 0.1125, 0.95, 0.1125, 0.925, 0.1062, 0.925, 0.1375, 0.9125, 0.1375, 0.9062, 0.15, 0.9062, 0.15, 0.9125, 0.1, 0.95, 0.1062, 0.95, 0.1062, 0.925, 0.1, 0.925, 0.1625, 0.925, 0.1625, 0.95, 0.15, 0.95, 0.15, 0.925, 0.1625, 0.925, 0.1625, 0.95, 0.15, 0.95, 0.15, 0.925, 0.1625, 0.925, 0.1625, 0.95, 0.15, 0.95, 0.15, 0.925, 0.1, 1.0, 0.1062, 1.0, 0.1062, 0.975, 0.1, 0.975, 0.15, 0.9, 0.15, 0.9125, 0.1375, 0.9125, 0.1375, 0.9, 0.05, 0.9, 0.05, 0.9125, 0.0, 0.9125, 0.0, 0.9, 0.1375, 0.9062, 0.1375, 0.9, 0.15, 0.9, 0.15, 0.9062, 0.1, 0.975, 0.1062, 0.975, 0.1062, 0.95, 0.1, 0.95, 0.1062, 1.0, 0.1187, 1.0, 0.1187, 0.975, 0.1062, 0.975, 0.1062, 0.95, 0.1062, 0.925, 0.1125, 0.925, 0.1125, 0.95, 0.1, 0.95, 0.1, 0.925, 0.1062, 0.925, 0.1062, 0.95, 0.1, 1.0, 0.1, 0.975, 0.1062, 0.975, 0.1062, 1.0, 0.1, 0.975, 0.1, 0.95, 0.1062, 0.95, 0.1062, 0.975, 0.1062, 1.0, 0.1062, 0.975, 0.1187, 0.975, 0.1187, 1.0])
me_cube_011.materials.append(mat_environment_sprites)
me_cube_011.use_mirror_vertex_groups = False
me_cube_011.update()
me_cube_014 = bpy.data.meshes.new('Cube.014')
me_cube_014.from_pydata([(-0.5, -0.5, 0.5), (-0.5, 0.5, 0.5), (-1.5, -0.5, 0.5), (-1.5, 0.5, 0.5), (-0.5, 0.0, 0.5), (-1.5, 0.0, 0.5)], [], [(5, 3, 1, 4), (2, 5, 4, 0)])
_uv = me_cube_014.uv_layers.new(name='UVMap')
_uv.uv.foreach_set('vector', [0.05, 1.0, 0.0, 1.0, 0.0, 0.9, 0.05, 0.9, 0.1, 1.0, 0.05, 1.0, 0.05, 0.9, 0.1, 0.9])
me_cube_014.materials.append(mat_environment_sprites)
me_cube_014.use_mirror_vertex_groups = False
me_cube_014.update()
me_cube_015 = bpy.data.meshes.new('Cube.015')
me_cube_015.from_pydata([(0.5, 0.5, 0.5), (0.5, -0.5, 0.5), (-0.5, 0.5, 0.5), (-0.5, -0.5, 0.5), (-0.5, 0.5, 0.0), (-0.25, 0.5, 0.375), (0.5, 0.0, 0.5), (-0.5, 0.0, 0.5), (0.25, 0.5, 0.375), (0.5, 0.5, 0.375), (0.0, -0.5, 0.5), (0.0, 0.5, 0.5), (0.0, 0.5, 0.0), (0.0, 0.5, 0.375), (0.0, 0.0, 0.5), (0.25, 0.5, 0.5), (0.25, 0.5, 0.0), (0.25, 0.0, 0.5), (0.25, -0.5, 0.5), (-0.5, 0.5, 0.375), (-0.25, -0.5, 0.5), (-0.25, 0.5, 0.5), (-0.25, 0.5, 0.0), (-0.25, 0.0, 0.5), (0.0, 0.5625, 0.375), (0.25, 0.5625, 0.375), (0.0, 0.5625, 0.5), (0.25, 0.5625, 0.5), (-0.25, 0.5625, 0.5), (-0.25, 0.5625, 0.375), (0.0, 0.625, 0.375), (0.25, 0.625, 0.375), (-0.5, 0.6875, 0.375), (-0.25, 0.6875, 0.375), (0.0, 0.625, 0.5), (0.25, 0.625, 0.5), (-0.25, 0.6875, 0.5), (-0.5, 0.6875, 0.5), (0.5, 0.5, 0.0), (-0.5, 0.5625, 0.5), (-0.5, 0.5625, 0.375)], [], [(23, 7, 3, 20), (21, 2, 7, 23), (0, 15, 17, 6), (0, 9, 8, 15), (12, 13, 8, 16), (15, 11, 14, 17), (17, 14, 10, 18), (4, 19, 5, 22), (11, 21, 23, 14), (14, 23, 20, 10), (26, 27, 35, 34), (24, 26, 34, 30), (15, 8, 25, 27), (11, 15, 27, 26), (5, 19, 40, 29), (8, 13, 24, 25), (29, 28, 26, 24), (30, 34, 35, 31), (32, 37, 36, 33), (2, 21, 28, 39), (33, 36, 28, 29), (25, 24, 30, 31), (27, 25, 31, 35), (13, 5, 29, 24), (21, 11, 26, 28), (39, 28, 36, 37), (17, 18, 1, 6), (29, 40, 32, 33), (5, 13, 12, 22), (16, 8, 9, 38)])
_uv = me_cube_015.uv_layers.new(name='UVMap')
_uv.uv.foreach_set('vector', [0.05, 0.975, 0.05, 1.0, 0.0, 1.0, 0.0, 0.975, 0.1, 0.975, 0.1, 1.0, 0.05, 1.0, 0.05, 0.975, 0.1, 0.9, 0.1, 0.925, 0.05, 0.925, 0.05, 0.9, 0.15, 0.925, 0.1625, 0.925, 0.1625, 0.95, 0.15, 0.95, 0.25, 0.9, 0.25, 0.9375, 0.225, 0.9375, 0.225, 0.9, 0.1, 0.925, 0.1, 0.95, 0.05, 0.95, 0.05, 0.925, 0.05, 0.925, 0.05, 0.95, 0.0, 0.95, 0.0, 0.925, 0.3, 0.9, 0.3, 0.9375, 0.275, 0.9375, 0.275, 0.9, 0.1, 0.95, 0.1, 0.975, 0.05, 0.975, 0.05, 0.95, 0.05, 0.95, 0.05, 0.975, 0.0, 0.975, 0.0, 0.95, 0.1062, 0.95, 0.1062, 0.925, 0.1125, 0.925, 0.1125, 0.95, 0.15, 0.9062, 0.1375, 0.9062, 0.1375, 0.9, 0.15, 0.9, 0.1375, 0.9125, 0.15, 0.9125, 0.15, 0.9062, 0.1375, 0.9062, 0.1, 0.95, 0.1, 0.925, 0.1062, 0.925, 0.1062, 0.95, 0.1, 0.95, 0.1, 0.925, 0.1063, 0.925, 0.1063, 0.95, 0.1, 1.0, 0.1, 0.975, 0.1063, 0.975, 0.1063, 1.0, 0.1625, 0.925, 0.15, 0.925, 0.15, 0.95, 0.1625, 0.95, 0.1625, 0.925, 0.15, 0.925, 0.15, 0.95, 0.1625, 0.95, 0.1625, 0.925, 0.15, 0.925, 0.15, 0.95, 0.1625, 0.95, 0.1, 1.0, 0.1, 0.975, 0.1062, 0.975, 0.1062, 1.0, 0.15, 0.9, 0.1375, 0.9, 0.1375, 0.9125, 0.15, 0.9125, 0.1063, 1.0, 0.1063, 0.975, 0.1187, 0.975, 0.1187, 1.0, 0.1375, 0.9062, 0.15, 0.9062, 0.15, 0.9, 0.1375, 0.9, 0.1, 0.975, 0.1, 0.95, 0.1063, 0.95, 0.1063, 0.975, 0.1, 0.975, 0.1, 0.95, 0.1062, 0.95, 0.1062, 0.975, 0.1062, 1.0, 0.1062, 0.975, 0.1187, 0.975, 0.1187, 1.0, 0.05, 0.925, 0.0, 0.925, 0.0, 0.9, 0.05, 0.9, 0.1063, 0.95, 0.1063, 0.925, 0.1125, 0.925, 0.1125, 0.95, 0.275, 0.9375, 0.25, 0.9375, 0.25, 0.9, 0.275, 0.9, 0.225, 0.9, 0.225, 0.9375, 0.2, 0.9375, 0.2, 0.9])
me_cube_015.materials.append(mat_environment_sprites)
me_cube_015.use_mirror_vertex_groups = False
me_cube_015.update()
me_cube_016 = bpy.data.meshes.new('Cube.016')
me_cube_016.from_pydata([(0.5, -0.5, 0.5), (0.5, 0.5, 0.5), (-0.5, -0.5, 0.5), (-0.5, 0.5, 0.5), (-0.5, -0.5, 0.0), (-0.25, -0.5, 0.375), (0.5, 0.0, 0.5), (-0.5, 0.0, 0.5), (0.25, -0.5, 0.375), (0.5, -0.5, 0.375), (0.0, 0.5, 0.5), (0.0, -0.5, 0.5), (0.0, -0.5, 0.0), (0.0, -0.5, 0.375), (0.0, 0.0, 0.5), (0.25, -0.5, 0.5), (0.25, -0.5, 0.0), (0.25, 0.0, 0.5), (0.25, 0.5, 0.5), (-0.5, -0.5, 0.375), (-0.25, 0.5, 0.5), (-0.25, -0.5, 0.5), (-0.25, -0.5, 0.0), (-0.25, 0.0, 0.5), (0.0, -0.5625, 0.375), (0.25, -0.5625, 0.375), (0.0, -0.5625, 0.5), (0.25, -0.5625, 0.5), (-0.25, -0.5625, 0.5), (-0.25, -0.5625, 0.375), (0.0, -0.625, 0.375), (0.25, -0.625, 0.375), (-0.5, -0.6875, 0.375), (-0.25, -0.6875, 0.375), (0.0, -0.625, 0.5), (0.25, -0.625, 0.5), (-0.25, -0.6875, 0.5), (-0.5, -0.6875, 0.5), (0.5, -0.5, 0.0), (-0.5, -0.5625, 0.5), (-0.5, -0.5625, 0.375)], [], [(23, 20, 3, 7), (21, 23, 7, 2), (0, 6, 17, 15), (0, 15, 8, 9), (12, 16, 8, 13), (15, 17, 14, 11), (17, 18, 10, 14), (4, 22, 5, 19), (11, 14, 23, 21), (14, 10, 20, 23), (26, 34, 35, 27), (24, 30, 34, 26), (15, 27, 25, 8), (11, 26, 27, 15), (5, 29, 40, 19), (8, 25, 24, 13), (29, 24, 26, 28), (30, 31, 35, 34), (32, 33, 36, 37), (2, 39, 28, 21), (33, 29, 28, 36), (25, 31, 30, 24), (27, 35, 31, 25), (13, 24, 29, 5), (21, 28, 26, 11), (39, 37, 36, 28), (17, 6, 1, 18), (29, 33, 32, 40), (5, 22, 12, 13), (16, 38, 9, 8)])
_uv = me_cube_016.uv_layers.new(name='UVMap')
_uv.uv.foreach_set('vector', [0.05, 0.975, 0.0, 0.975, 0.0, 1.0, 0.05, 1.0, 0.1, 0.975, 0.05, 0.975, 0.05, 1.0, 0.1, 1.0, 0.1, 0.9, 0.05, 0.9, 0.05, 0.925, 0.1, 0.925, 0.15, 0.925, 0.15, 0.95, 0.1625, 0.95, 0.1625, 0.925, 0.25, 0.9, 0.275, 0.9, 0.275, 0.9375, 0.25, 0.9375, 0.1, 0.925, 0.05, 0.925, 0.05, 0.95, 0.1, 0.95, 0.05, 0.925, 0.0, 0.925, 0.0, 0.95, 0.05, 0.95, 0.2, 0.9, 0.225, 0.9, 0.225, 0.9375, 0.2, 0.9375, 0.1, 0.95, 0.05, 0.95, 0.05, 0.975, 0.1, 0.975, 0.05, 0.95, 0.0, 0.95, 0.0, 0.975, 0.05, 0.975, 0.1062, 0.95, 0.1125, 0.95, 0.1125, 0.925, 0.1062, 0.925, 0.15, 0.9062, 0.15, 0.9, 0.1375, 0.9, 0.1375, 0.9062, 0.1375, 0.9125, 0.1375, 0.9062, 0.15, 0.9062, 0.15, 0.9125, 0.1, 0.95, 0.1062, 0.95, 0.1062, 0.925, 0.1, 0.925, 0.1, 0.95, 0.1063, 0.95, 0.1063, 0.925, 0.1, 0.925, 0.1, 1.0, 0.1063, 1.0, 0.1063, 0.975, 0.1, 0.975, 0.1625, 0.925, 0.1625, 0.95, 0.15, 0.95, 0.15, 0.925, 0.1625, 0.925, 0.1625, 0.95, 0.15, 0.95, 0.15, 0.925, 0.1625, 0.925, 0.1625, 0.95, 0.15, 0.95, 0.15, 0.925, 0.1, 1.0, 0.1062, 1.0, 0.1062, 0.975, 0.1, 0.975, 0.15, 0.9, 0.15, 0.9125, 0.1375, 0.9125, 0.1375, 0.9, 0.1063, 1.0, 0.1187, 1.0, 0.1187, 0.975, 0.1063, 0.975, 0.1375, 0.9062, 0.1375, 0.9, 0.15, 0.9, 0.15, 0.9062, 0.1, 0.975, 0.1063, 0.975, 0.1063, 0.95, 0.1, 0.95, 0.1, 0.975, 0.1062, 0.975, 0.1062, 0.95, 0.1, 0.95, 0.1062, 1.0, 0.1187, 1.0, 0.1187, 0.975, 0.1062, 0.975, 0.05, 0.925, 0.05, 0.9, 0.0, 0.9, 0.0, 0.925, 0.1063, 0.95, 0.1125, 0.95, 0.1125, 0.925, 0.1063, 0.925, 0.225, 0.9375, 0.225, 0.9, 0.25, 0.9, 0.25, 0.9375, 0.275, 0.9, 0.3, 0.9, 0.3, 0.9375, 0.275, 0.9375])
me_cube_016.materials.append(mat_environment_sprites)
me_cube_016.use_mirror_vertex_groups = False
me_cube_016.update()
me_plane = bpy.data.meshes.new('Plane')
me_plane.from_pydata([(-1.5, -0.5, 1.0), (-1.5, -0.5, 0.0), (-1.5, 0.5, 1.0), (-1.5, 0.5, 0.0)], [], [(0, 1, 3, 2)])
_uv = me_plane.uv_layers.new(name='UVMap')
_uv.uv.foreach_set('vector', [0.3001, 0.9, 0.3, 0.8, 0.4, 0.8, 0.4, 0.9])
me_plane.materials.append(mat_environment_sprites)
me_plane.update()
me_plane_001 = bpy.data.meshes.new('Plane.001')
me_plane_001.from_pydata([(-1.5, -0.5, 1.0), (-1.5, -0.5, 0.0), (-1.5, 0.5, 1.0), (-1.5, 0.5, 0.0)], [], [(0, 1, 3, 2)])
_uv = me_plane_001.uv_layers.new(name='UVMap')
_uv.uv.foreach_set('vector', [0.3001, 1.0, 0.3, 0.9, 0.4, 0.9, 0.4, 1.0])
me_plane_001.materials.append(mat_environment_sprites)
me_plane_001.update()

# ---- objects
ob_light = bpy.data.objects.new('Light', light_light)
ob_camera = bpy.data.objects.new('Camera', cam_camera)
ob_floor_l = bpy.data.objects.new('floor.L', me_cube_001)
ob_floor_middle = bpy.data.objects.new('floor.middle', me_cube_006)
ob_floor_edge_r = bpy.data.objects.new('floor_edge.R', me_cube_007)
ob_platform_l = bpy.data.objects.new('platform.L', me_cube_008)
ob_platform_r = bpy.data.objects.new('platform.R', me_cube_009)
ob_platform_middle = bpy.data.objects.new('platform.middle', me_cube_010)
ob_platform_1block = bpy.data.objects.new('platform.1block', me_cube_011)
ob_floor_middle_back = bpy.data.objects.new('floor.middle_back', me_cube_014)
ob_floor_edge_r_back = bpy.data.objects.new('floor_edge.R_back', me_cube_015)
ob_floor_edge_r_back_001 = bpy.data.objects.new('floor_edge.R_back.001', me_cube_016)
ob_back_wall_001 = bpy.data.objects.new('back_wall.001', me_plane)
ob_back_wall_002 = bpy.data.objects.new('back_wall.002', me_plane_001)

# ---- transforms, parenting, visibility, modifiers, constraints
ob_light.location = (4.076, 1.005, 5.904)
ob_light.rotation_euler = (0.6503, 0.05522, 1.866)
ob_light.lock_rotations_4d = False
ob_light.empty_display_type = 'ARROWS'
ob_light.color = (0.0, 0.0, 0.0, 0.0)
ob_light.lineart.crease_threshold = 0.0
ob_camera.location = (7.359, -6.926, 4.958)
ob_camera.rotation_euler = (1.109, 0.0, 0.8149)
ob_camera.lock_rotations_4d = False
ob_camera.empty_display_type = 'ARROWS'
ob_camera.color = (0.0, 0.0, 0.0, 0.0)
ob_camera.display_type = 'WIRE'
ob_camera.lineart.crease_threshold = 0.0
ob_floor_l.location = (0.0, -1.0, 0.0)
ob_floor_l.lock_rotations_4d = False
ob_floor_l.empty_display_type = 'ARROWS'
ob_floor_l.lineart.crease_threshold = 0.0
ob_floor_middle.location = (0.0, 0.0, 0.0)
ob_floor_middle.lock_rotations_4d = False
ob_floor_middle.empty_display_type = 'ARROWS'
ob_floor_middle.lineart.crease_threshold = 0.0
ob_floor_edge_r.location = (0.0, 1.0, 0.0)
ob_floor_edge_r.lock_rotations_4d = False
ob_floor_edge_r.empty_display_type = 'ARROWS'
ob_floor_edge_r.lineart.crease_threshold = 0.0
ob_platform_l.location = (2.0, -1.0, 0.0)
ob_platform_l.lock_rotations_4d = False
ob_platform_l.empty_display_type = 'ARROWS'
ob_platform_l.lineart.crease_threshold = 0.0
ob_platform_r.location = (2.0, 1.0, 0.0)
ob_platform_r.lock_rotations_4d = False
ob_platform_r.empty_display_type = 'ARROWS'
ob_platform_r.lineart.crease_threshold = 0.0
ob_platform_middle.location = (2.0, 0.0, 0.0)
ob_platform_middle.lock_rotations_4d = False
ob_platform_middle.empty_display_type = 'ARROWS'
ob_platform_middle.lineart.crease_threshold = 0.0
ob_platform_1block.location = (2.0, 3.0, 0.0)
ob_platform_1block.lock_rotations_4d = False
ob_platform_1block.empty_display_type = 'ARROWS'
ob_platform_1block.lineart.crease_threshold = 0.0
ob_floor_middle_back.location = (0.0, 0.0, 0.0)
ob_floor_middle_back.lock_rotations_4d = False
ob_floor_middle_back.empty_display_type = 'ARROWS'
ob_floor_middle_back.lineart.crease_threshold = 0.0
ob_floor_edge_r_back.location = (-1.0, 1.0, 0.0)
ob_floor_edge_r_back.lock_rotations_4d = False
ob_floor_edge_r_back.empty_display_type = 'ARROWS'
ob_floor_edge_r_back.lineart.crease_threshold = 0.0
ob_floor_edge_r_back_001.location = (-1.0, -1.0, 0.0)
ob_floor_edge_r_back_001.lock_rotations_4d = False
ob_floor_edge_r_back_001.empty_display_type = 'ARROWS'
ob_floor_edge_r_back_001.lineart.crease_threshold = 0.0
ob_back_wall_001.location = (0.0, 0.0, 0.5)
ob_back_wall_002.location = (0.0, 0.0, 1.5)

# ---- collection membership
col_collection.objects.link(ob_light)
col_collection.objects.link(ob_camera)
col_collection.objects.link(ob_floor_l)
col_collection.objects.link(ob_floor_middle)
col_collection.objects.link(ob_floor_edge_r)
col_collection.objects.link(ob_platform_l)
col_collection.objects.link(ob_platform_r)
col_collection.objects.link(ob_platform_middle)
col_collection.objects.link(ob_platform_1block)
col_collection.objects.link(ob_floor_middle_back)
col_collection.objects.link(ob_floor_edge_r_back)
col_collection.objects.link(ob_floor_edge_r_back_001)
col_collection.objects.link(ob_back_wall_001)
col_collection.objects.link(ob_back_wall_002)

# ---- scene / render settings (as saved in the file)
scene.camera = ob_camera
scene.frame_start = 1; scene.frame_end = 250; scene.frame_set(1)
scene.render.engine = 'BLENDER_EEVEE_NEXT'
bpy.context.view_layer.update()
